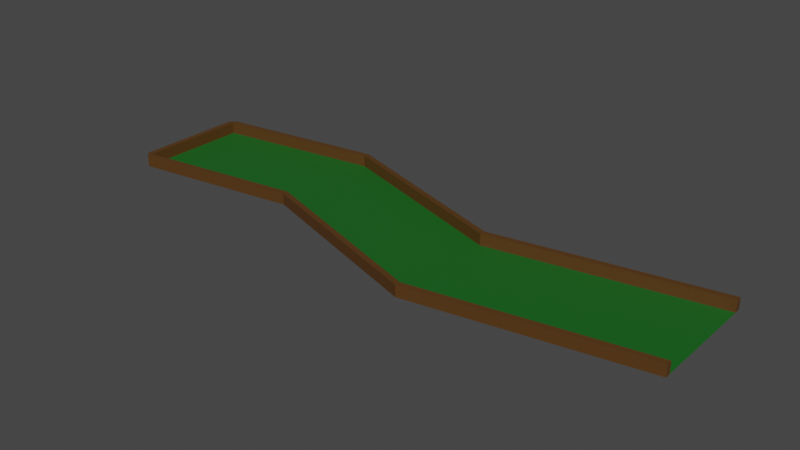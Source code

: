 # Source: MiniGolf1.blend  (saved by Blender 2.91.10; exported with 4.5.12 LTS)
import bpy
from mathutils import Matrix  # noqa: F401  (used for matrix-valued properties, if any)

bpy.ops.wm.read_factory_settings(use_empty=True)
scene = bpy.context.scene
scene.name = 'Scene'

# ---- collections
col_collection = bpy.data.collections.new('Collection'); scene.collection.children.link(col_collection)

# ---- materials (node trees are filled in below, after node groups)
mat_borders = bpy.data.materials.new('Borders')
mat_borders.use_transparent_shadow = False
mat_base = bpy.data.materials.new('Base')
mat_base.use_transparent_shadow = False

# ---- material node trees
mat_borders.use_nodes = True; mat_borders.node_tree.nodes.clear()
_N = mat_borders.node_tree.nodes; _L = mat_borders.node_tree.links
n0 = _N.new('ShaderNodeBsdfPrincipled'); n0.name = 'Principled BSDF'; n0.location = (10, 300)
n0.distribution = 'GGX'
n0.subsurface_method = 'BURLEY'
n0.inputs[0].default_value = (0.09285, 0.03953, 0.007647, 1.0)
n0.inputs[3].default_value = 1.45
n0.inputs[27].default_value = (0.0, 0.0, 0.0, 1.0)
n0.inputs[28].default_value = 1.0
n1 = _N.new('ShaderNodeOutputMaterial'); n1.name = 'Material Output'; n1.location = (300, 300)
_L.new(n0.outputs[0], n1.inputs[0])
n1.is_active_output = True
mat_base.use_nodes = True; mat_base.node_tree.nodes.clear()
_N = mat_base.node_tree.nodes; _L = mat_base.node_tree.links
n0 = _N.new('ShaderNodeBsdfPrincipled'); n0.name = 'Principled BSDF'; n0.location = (10, 300)
n0.distribution = 'GGX'
n0.subsurface_method = 'BURLEY'
n0.inputs[0].default_value = (0.008493, 0.1226, 0.01269, 1.0)
n0.inputs[3].default_value = 1.45
n0.inputs[27].default_value = (0.0, 0.0, 0.0, 1.0)
n0.inputs[28].default_value = 1.0
n1 = _N.new('ShaderNodeOutputMaterial'); n1.name = 'Material Output'; n1.location = (300, 300)
_L.new(n0.outputs[0], n1.inputs[0])
n1.is_active_output = True

# ---- world
world_world = bpy.data.worlds.new('World'); scene.world = world_world
world_world.use_nodes = True; world_world.node_tree.nodes.clear()
_N = world_world.node_tree.nodes; _L = world_world.node_tree.links
n0 = _N.new('ShaderNodeOutputWorld'); n0.name = 'World Output'; n0.location = (300, 300)
n1 = _N.new('ShaderNodeBackground'); n1.name = 'Background'; n1.location = (10, 300)
n1.inputs[0].default_value = (0.05088, 0.05088, 0.05088, 1.0)
_L.new(n1.outputs[0], n0.inputs[0])
n0.is_active_output = True
world_world.color = (0.05088, 0.05088, 0.05088)
world_world.use_sun_shadow = False
world_world.sun_shadow_jitter_overblur = 0.0

# ---- meshes
me_plane = bpy.data.meshes.new('Plane')
me_plane.from_pydata([(-5.084, -1.0, 0.0), (4.974, -1.0, 0.0), (-5.084, 1.0, 0.0), (4.974, 1.0, 0.0), (-2.171, -0.569, -0.003535), (1.148, -1.682, 0.01329), (1.148, 0.3181, 0.01329), (-2.171, 1.431, -0.003535), (-5.076, 1.001, 0.2), (4.974, 1.0, 0.2), (1.148, 0.3181, 0.2133), (-2.171, 1.431, 0.1965), (-5.084, -1.0, 0.2), (4.974, -1.0, 0.2), (-2.171, -0.569, 0.1965), (1.148, -1.682, 0.2133), (-5.084, -1.0, 0.2), (-5.077, 1.096, 0.2), (4.974, 1.1, 0.0), (1.148, 0.4181, 0.01329), (4.974, 1.1, 0.2), (1.148, 0.4181, 0.2133), (4.974, 1.1, 0.0), (1.148, 0.4181, 0.01329), (-2.162, 1.531, -0.003535), (-5.075, 1.1, 0.0), (1.157, 0.4177, 0.01329), (-2.162, 1.531, 0.1965), (-5.075, 1.1, 0.2), (1.157, 0.4177, 0.2133), (1.148, -1.582, 0.01329), (4.974, -0.9, 0.0), (-5.084, -0.9, 0.0), (-2.171, -0.469, -0.003535), (1.148, -1.582, 0.2133), (4.974, -0.9, 0.2), (-5.084, -0.9, 0.2), (-2.171, -0.469, 0.1965), (-5.182, -0.9103, 0.2), (-5.184, 1.0, 0.2), (-5.084, 1.0, 0.0), (1.148, 0.3181, 0.01329), (-2.171, 1.431, -0.003535), (-5.084, -1.0, 0.0), (4.974, -1.0, 0.0), (-2.171, -0.569, -0.003535), (1.148, -1.682, 0.01329), (-5.182, -0.9103, 0.0), (-5.075, 1.1, 0.0), (-5.184, 1.0, 0.0), (-5.084, -0.9, 0.0), (-5.184, 1.0, 0.2), (-5.184, 1.0, 0.0), (-5.077, 1.1, 0.2), (-5.077, 1.1, 0.0), (-5.084, -1.0, 0.0), (-5.077, 1.096, 0.0)], [], [(5, 1, 3, 6), (0, 4, 7, 2), (4, 5, 6, 7), (8, 2, 25, 28), (6, 3, 9, 10), (7, 6, 26, 24), (12, 14, 37, 36), (0, 12, 36, 32), (4, 0, 32, 33), (2, 17, 39, 49), (9, 3, 18, 20), (10, 9, 20, 21), (6, 10, 21, 19), (3, 6, 19, 18), (21, 20, 22, 23), (24, 27, 29, 26), (25, 28, 27, 24), (6, 10, 29, 26), (2, 7, 24, 25), (10, 29, 27, 11), (11, 27, 28, 8), (30, 33, 37, 34), (33, 32, 36, 37), (31, 30, 34, 35), (5, 4, 33, 30), (13, 1, 31, 35), (1, 5, 30, 31), (14, 15, 34, 37), (15, 13, 35, 34), (10, 11, 42, 41), (0, 2, 49, 47), (15, 14, 45, 46), (12, 36, 50, 43), (8, 28, 48, 40), (11, 8, 40, 42), (17, 39, 38, 16), (13, 15, 46, 44), (49, 39, 51, 52), (47, 38, 39, 49), (16, 38, 47, 0), (14, 12, 43, 45), (39, 53, 54, 49), (17, 16, 55, 56)])
me_plane.polygons.foreach_set('material_index', [1, 1, 1, 0, 0, 0, 0, 0, 0, 0, 0, 0, 0, 0, 0, 0, 0, 0, 0, 0, 0, 0, 0, 0, 0, 0, 0, 0, 0, 0, 0, 0, 0, 0, 0, 0, 0, 0, 0, 0, 0, 0, 0])
_uv = me_plane.uv_layers.new(name='UVMap')
_uv.uv.foreach_set('vector', [0.6223, 0.0, 1.0, 0.0, 1.0, 1.0, 0.6223, 1.0, 0.0, 0.0, 0.289, 0.0, 0.289, 1.0, 0.0, 1.0, 0.289, 0.0, 0.6223, 0.0, 0.6223, 1.0, 0.289, 1.0, 0.0, 0.0, 0.0, 0.0, 0.0, 0.0, 0.0, 0.0, 0.6223, 1.0, 1.0, 1.0, 1.0, 1.0, 0.6223, 1.0, 0.289, 1.0, 0.6223, 1.0, 0.6223, 1.0, 0.289, 1.0, 0.0, 0.0, 0.0, 0.0, 0.0, 0.0, 0.0, 0.0, 0.0, 0.0, 0.0, 0.0, 0.0, 0.0, 0.0, 0.0, 0.289, 0.0, 0.0, 0.0, 0.0, 0.0, 0.289, 0.0, 0.0, 0.0, 0.0, 0.0, 0.0, 0.0, 0.0, 0.0, 1.0, 1.0, 1.0, 1.0, 1.0, 1.0, 1.0, 1.0, 0.6223, 1.0, 1.0, 1.0, 1.0, 1.0, 0.6223, 1.0, 0.6223, 1.0, 0.6223, 1.0, 0.6223, 1.0, 0.6223, 1.0, 1.0, 1.0, 0.6223, 1.0, 0.6223, 1.0, 1.0, 1.0, 0.6223, 1.0, 1.0, 1.0, 1.0, 1.0, 0.6223, 1.0, 0.289, 1.0, 0.289, 1.0, 0.6223, 1.0, 0.6223, 1.0, 0.0, 1.0, 0.0, 1.0, 0.289, 1.0, 0.289, 1.0, 0.6223, 1.0, 0.6223, 1.0, 0.6223, 1.0, 0.6223, 1.0, 0.0, 1.0, 0.289, 1.0, 0.289, 1.0, 0.0, 1.0, 0.0, 0.0, 0.0, 0.0, 0.0, 0.0, 0.0, 0.0, 0.0, 0.0, 0.0, 0.0, 0.0, 0.0, 0.0, 0.0, 0.6223, 0.0, 0.289, 0.0, 0.289, 0.0, 0.6223, 0.0, 0.289, 0.0, 0.0, 0.0, 0.0, 0.0, 0.289, 0.0, 1.0, 0.0, 0.6223, 0.0, 0.6223, 0.0, 1.0, 0.0, 0.6223, 0.0, 0.289, 0.0, 0.289, 0.0, 0.6223, 0.0, 0.0, 0.0, 0.0, 0.0, 0.0, 0.0, 0.0, 0.0, 1.0, 0.0, 0.6223, 0.0, 0.6223, 0.0, 1.0, 0.0, 0.0, 0.0, 0.0, 0.0, 0.0, 0.0, 0.0, 0.0, 0.0, 0.0, 0.0, 0.0, 0.0, 0.0, 0.0, 0.0, 0.0, 0.0, 0.0, 0.0, 0.0, 0.0, 0.0, 0.0, 0.0, 0.0, 0.0, 1.0, 0.0, 1.0, 0.0, 0.0, 0.0, 0.0, 0.0, 0.0, 0.0, 0.0, 0.0, 0.0, 0.0, 0.0, 0.0, 0.0, 0.0, 0.0, 0.0, 0.0, 0.0, 0.0, 0.0, 0.0, 0.0, 0.0, 0.0, 0.0, 0.0, 0.0, 0.0, 0.0, 0.0, 0.0, 0.0, 0.0, 0.0, 0.0, 0.0, 0.0, 0.0, 0.0, 0.0, 0.0, 0.0, 0.0, 0.0, 0.0, 0.0, 0.0, 0.0, 0.0, 0.0, 1.0, 0.0, 1.0, 0.0, 1.0, 0.0, 1.0, 0.0, 0.0, 0.0, 0.0, 0.0, 1.0, 0.0, 1.0, 0.0, 0.0, 0.0, 0.0, 0.0, 0.0, 0.0, 0.0, 0.0, 0.0, 0.0, 0.0, 0.0, 0.0, 0.0, 0.0, 0.0, 1.0, 0.0, 1.0, 0.0, 1.0, 0.0, 1.0, 0.0, 0.0, 0.0, 0.0, 0.0, 0.0, 0.0, 0.0])
me_plane.materials.append(mat_borders)
me_plane.materials.append(mat_base)
me_plane.use_remesh_fix_poles = True
me_plane.use_remesh_preserve_attributes = False
me_plane.use_mirror_vertex_groups = False
me_plane.update()

# ---- objects
ob_plane = bpy.data.objects.new('Plane', me_plane)

# ---- transforms, parenting, visibility, modifiers, constraints
ob_plane.location = (0.0, 0.0, 0.0)
ob_plane.lineart.crease_threshold = 0.0

# ---- collection membership
col_collection.objects.link(ob_plane)

# ---- scene / render settings (as saved in the file)
scene.frame_start = 1; scene.frame_end = 250; scene.frame_set(1)
scene.render.engine = 'BLENDER_EEVEE_NEXT'
scene.cycles.use_denoising = False
scene.cycles.samples = 128
scene.cycles.sampling_pattern = 'TABULATED_SOBOL'
scene.cycles.use_adaptive_sampling = False
scene.cycles.use_light_tree = False
scene.view_settings.view_transform = 'Filmic'
bpy.context.view_layer.update()

# ---- added for rendering (the .blend has no active camera and no usable light): camera, sun
cam_auto = bpy.data.cameras.new('AutoCamera')
cam_auto.lens = 50.0
cam_auto.sensor_width = 36.0
cam_auto.clip_end = 1000.0
ob_auto_camera = bpy.data.objects.new('AutoCamera', cam_auto)
scene.collection.objects.link(ob_auto_camera)
ob_auto_camera.location = (9.7546, -11.9069, 7.99237)
ob_auto_camera.rotation_euler = (1.09748, -7.21219e-08, 0.694738)
scene.camera = ob_auto_camera
light_auto_sun = bpy.data.lights.new('AutoSun', 'SUN')
light_auto_sun.energy = 3.0
light_auto_sun.angle = 0.0523599
ob_auto_sun = bpy.data.objects.new('AutoSun', light_auto_sun)
scene.collection.objects.link(ob_auto_sun)
ob_auto_sun.rotation_euler = (0.872665, 0.174533, 0.523599)
bpy.context.view_layer.update()
